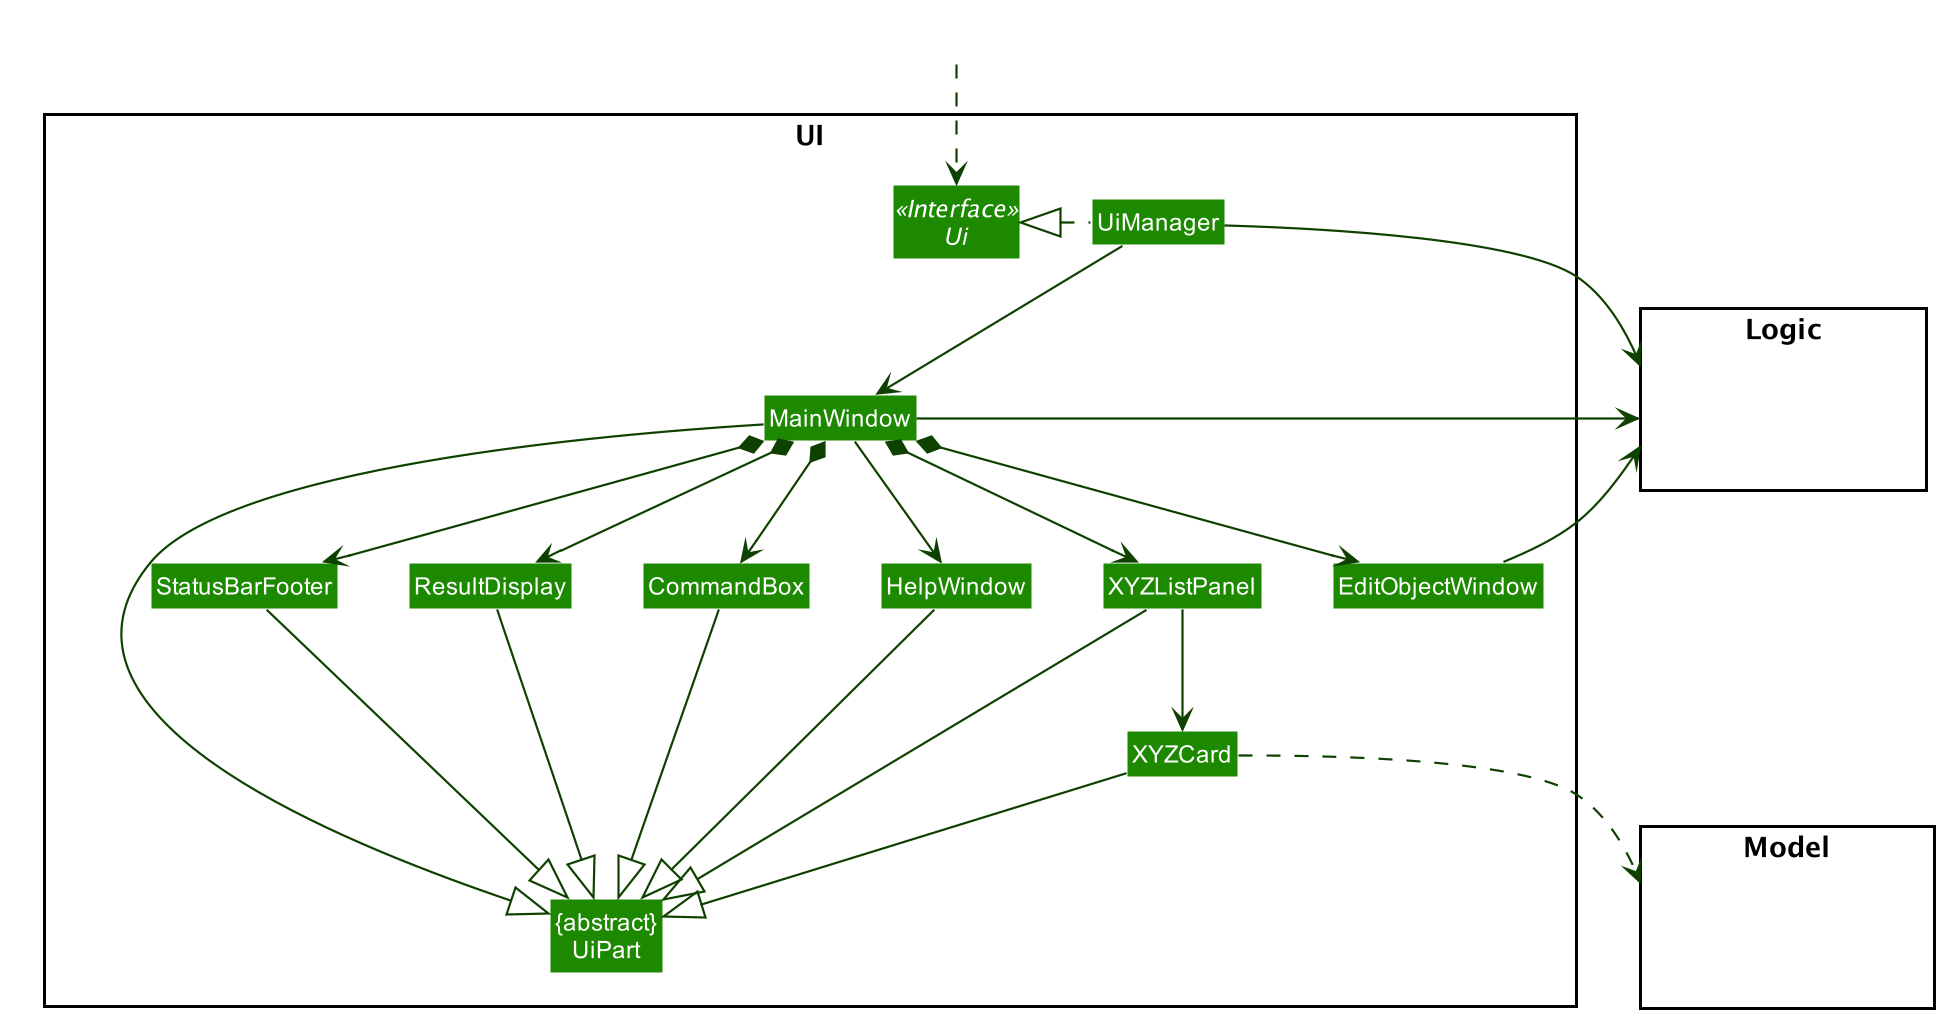

The diagram above was rendered by PlantUML. Its source (embedded in the PNG):
@startuml









skinparam BackgroundColor #FFFFFFF

skinparam Shadowing false

skinparam Class {
    FontColor #FFFFFF
    BorderThickness 1
    BorderColor #FFFFFF
    StereotypeFontColor #FFFFFF
    FontName Arial
}

skinparam Actor {
    BorderColor #000000
    Color #000000
    FontName Arial
}

skinparam Sequence {
    MessageAlign center
    BoxFontSize 15
    BoxPadding 0
    BoxFontColor #FFFFFF
    FontName Arial
}

skinparam Participant {
    FontColor #FFFFFFF
    Padding 20
}

skinparam MinClassWidth 50
skinparam ParticipantPadding 10
skinparam Shadowing false
skinparam DefaultTextAlignment center
skinparam packageStyle Rectangle

hide footbox
hide members
hide circle
skinparam arrowThickness 1.1
skinparam arrowColor #0E4100
skinparam classBackgroundColor #1D8900

package UI <<Rectangle>>{
Interface Ui <<Interface>>
Class "{abstract}\nUiPart" as UiPart
Class UiManager
Class MainWindow
Class HelpWindow
Class ResultDisplay
Class XYZListPanel
Class XYZCard
Class StatusBarFooter
Class CommandBox
Class EditObjectWindow
}

package Model <<Rectangle>> {
Class HiddenModel #FFFFFF
}

package Logic <<Rectangle>> {
Class HiddenLogic #FFFFFF
}

Class HiddenOutside #FFFFFF
HiddenOutside ..> Ui

UiManager .left.|> Ui
UiManager -down-> MainWindow
MainWindow --> HelpWindow
MainWindow *-down-> CommandBox
MainWindow *-down-> ResultDisplay
MainWindow *-down-> XYZListPanel
MainWindow *-down-> StatusBarFooter
MainWindow *-down-> EditObjectWindow

XYZListPanel -down-> XYZCard

MainWindow -left-|> UiPart

ResultDisplay --|> UiPart
CommandBox --|> UiPart
XYZListPanel --|> UiPart
XYZCard --|> UiPart
StatusBarFooter --|> UiPart
HelpWindow -down-|> UiPart

XYZCard ..> Model
UiManager -right-> Logic
MainWindow -left-> Logic
EditObjectWindow -left-> Logic

XYZListPanel -[hidden]left- HelpWindow
HelpWindow -[hidden]left- CommandBox
CommandBox -[hidden]left- ResultDisplay
ResultDisplay -[hidden]left- StatusBarFooter

MainWindow -[hidden]-|> UiPart
@enduml